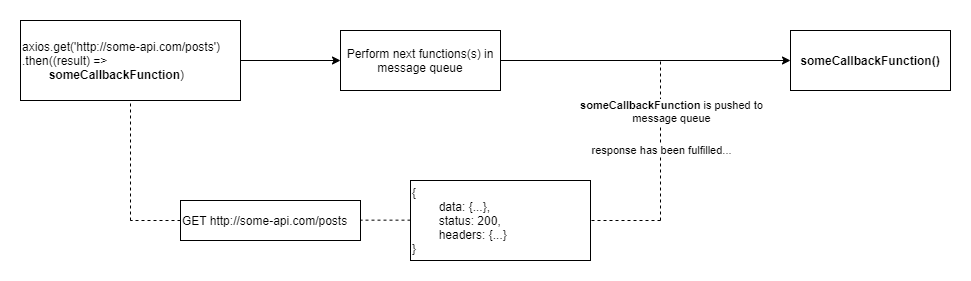

The diagram above was exported from draw.io. Its source (the exported page's mxGraphModel, read from the mxfile embedded in the PNG):
<mxGraphModel dx="1088" dy="880" grid="1" gridSize="10" guides="1" tooltips="1" connect="1" arrows="1" fold="1" page="1" pageScale="1" pageWidth="827" pageHeight="1169" math="0" shadow="0">
  <root>
    <mxCell id="0" />
    <mxCell id="1" parent="0" />
    <mxCell id="D5SeKykW24wrAVPHjKic-12" value="" style="endArrow=none;dashed=1;html=1;" parent="1" edge="1">
      <mxGeometry width="50" height="50" relative="1" as="geometry">
        <mxPoint x="680" y="360" as="sourcePoint" />
        <mxPoint x="680" y="200" as="targetPoint" />
      </mxGeometry>
    </mxCell>
    <mxCell id="D5SeKykW24wrAVPHjKic-15" value="response has been fulfilled..." style="edgeLabel;html=1;align=center;verticalAlign=middle;resizable=0;points=[];" parent="D5SeKykW24wrAVPHjKic-12" vertex="1" connectable="0">
      <mxGeometry x="-0.2185" relative="1" as="geometry">
        <mxPoint y="-8" as="offset" />
      </mxGeometry>
    </mxCell>
    <mxCell id="D5SeKykW24wrAVPHjKic-4" style="edgeStyle=orthogonalEdgeStyle;rounded=0;orthogonalLoop=1;jettySize=auto;html=1;exitX=1;exitY=0.5;exitDx=0;exitDy=0;entryX=0;entryY=0.5;entryDx=0;entryDy=0;" parent="1" source="D5SeKykW24wrAVPHjKic-1" target="D5SeKykW24wrAVPHjKic-3" edge="1">
      <mxGeometry relative="1" as="geometry" />
    </mxCell>
    <mxCell id="D5SeKykW24wrAVPHjKic-1" value="axios.get('http://some-api.com/posts')&lt;br&gt;.then((result) =&amp;gt; &lt;span style=&quot;white-space: pre&quot;&gt;&#09;&lt;/span&gt;&lt;b&gt;someCallbackFunction&lt;/b&gt;)" style="rounded=0;whiteSpace=wrap;html=1;align=left;" parent="1" vertex="1">
      <mxGeometry x="40" y="160" width="220" height="80" as="geometry" />
    </mxCell>
    <mxCell id="D5SeKykW24wrAVPHjKic-2" value="" style="endArrow=none;dashed=1;html=1;entryX=0.5;entryY=1;entryDx=0;entryDy=0;" parent="1" target="D5SeKykW24wrAVPHjKic-1" edge="1">
      <mxGeometry width="50" height="50" relative="1" as="geometry">
        <mxPoint x="150" y="360" as="sourcePoint" />
        <mxPoint x="190" y="280" as="targetPoint" />
      </mxGeometry>
    </mxCell>
    <mxCell id="D5SeKykW24wrAVPHjKic-9" style="edgeStyle=orthogonalEdgeStyle;rounded=0;orthogonalLoop=1;jettySize=auto;html=1;exitX=1;exitY=0.5;exitDx=0;exitDy=0;entryX=0;entryY=0.5;entryDx=0;entryDy=0;" parent="1" source="D5SeKykW24wrAVPHjKic-3" target="D5SeKykW24wrAVPHjKic-14" edge="1">
      <mxGeometry relative="1" as="geometry">
        <mxPoint x="680" y="200" as="targetPoint" />
      </mxGeometry>
    </mxCell>
    <mxCell id="D5SeKykW24wrAVPHjKic-13" value="&lt;b&gt;someCallbackFunction &lt;/b&gt;is pushed to&lt;br&gt;message queue" style="edgeLabel;html=1;align=center;verticalAlign=middle;resizable=0;points=[];labelBackgroundColor=#FFFFFF;" parent="D5SeKykW24wrAVPHjKic-9" vertex="1" connectable="0">
      <mxGeometry x="-0.4475" relative="1" as="geometry">
        <mxPoint x="90" y="50" as="offset" />
      </mxGeometry>
    </mxCell>
    <mxCell id="D5SeKykW24wrAVPHjKic-3" value="Perform next functions(s) in message queue" style="rounded=0;whiteSpace=wrap;html=1;" parent="1" vertex="1">
      <mxGeometry x="360" y="170" width="160" height="60" as="geometry" />
    </mxCell>
    <mxCell id="D5SeKykW24wrAVPHjKic-5" value="&lt;div style=&quot;text-align: justify&quot;&gt;&lt;span&gt;GET&amp;nbsp;&lt;/span&gt;&lt;span&gt;http://some-api.com/posts&lt;/span&gt;&lt;/div&gt;" style="rounded=0;whiteSpace=wrap;html=1;align=left;" parent="1" vertex="1">
      <mxGeometry x="200" y="340" width="180" height="40" as="geometry" />
    </mxCell>
    <mxCell id="D5SeKykW24wrAVPHjKic-6" value="" style="endArrow=none;dashed=1;html=1;exitX=0;exitY=0.5;exitDx=0;exitDy=0;" parent="1" source="D5SeKykW24wrAVPHjKic-5" edge="1">
      <mxGeometry width="50" height="50" relative="1" as="geometry">
        <mxPoint x="160" y="370" as="sourcePoint" />
        <mxPoint x="150" y="360" as="targetPoint" />
      </mxGeometry>
    </mxCell>
    <mxCell id="D5SeKykW24wrAVPHjKic-7" value="" style="endArrow=none;dashed=1;html=1;exitX=0;exitY=0.5;exitDx=0;exitDy=0;" parent="1" edge="1">
      <mxGeometry width="50" height="50" relative="1" as="geometry">
        <mxPoint x="430" y="359.65999999999985" as="sourcePoint" />
        <mxPoint x="380" y="359.65999999999985" as="targetPoint" />
      </mxGeometry>
    </mxCell>
    <mxCell id="D5SeKykW24wrAVPHjKic-8" value="&lt;div style=&quot;text-align: justify&quot;&gt;{&lt;/div&gt;&lt;div style=&quot;text-align: justify&quot;&gt;&lt;span style=&quot;white-space: pre&quot;&gt;&#09;&lt;/span&gt;data: {...},&lt;br&gt;&lt;/div&gt;&lt;div style=&quot;text-align: justify&quot;&gt;&lt;span style=&quot;white-space: pre&quot;&gt;&#09;&lt;/span&gt;status: 200,&lt;br&gt;&lt;/div&gt;&lt;div style=&quot;text-align: justify&quot;&gt;&lt;span style=&quot;white-space: pre&quot;&gt;&#09;&lt;/span&gt;headers: {...}&lt;/div&gt;&lt;div style=&quot;text-align: justify&quot;&gt;}&lt;/div&gt;" style="rounded=0;whiteSpace=wrap;html=1;align=left;" parent="1" vertex="1">
      <mxGeometry x="430" y="320" width="180" height="80" as="geometry" />
    </mxCell>
    <mxCell id="D5SeKykW24wrAVPHjKic-11" value="" style="endArrow=none;dashed=1;html=1;entryX=1;entryY=0.5;entryDx=0;entryDy=0;" parent="1" target="D5SeKykW24wrAVPHjKic-8" edge="1">
      <mxGeometry width="50" height="50" relative="1" as="geometry">
        <mxPoint x="680" y="360" as="sourcePoint" />
        <mxPoint x="390" y="369.65999999999985" as="targetPoint" />
      </mxGeometry>
    </mxCell>
    <mxCell id="D5SeKykW24wrAVPHjKic-14" value="&lt;b&gt;someCallbackFunction()&lt;/b&gt;" style="rounded=0;whiteSpace=wrap;html=1;" parent="1" vertex="1">
      <mxGeometry x="810" y="170" width="160" height="60" as="geometry" />
    </mxCell>
  </root>
</mxGraphModel>